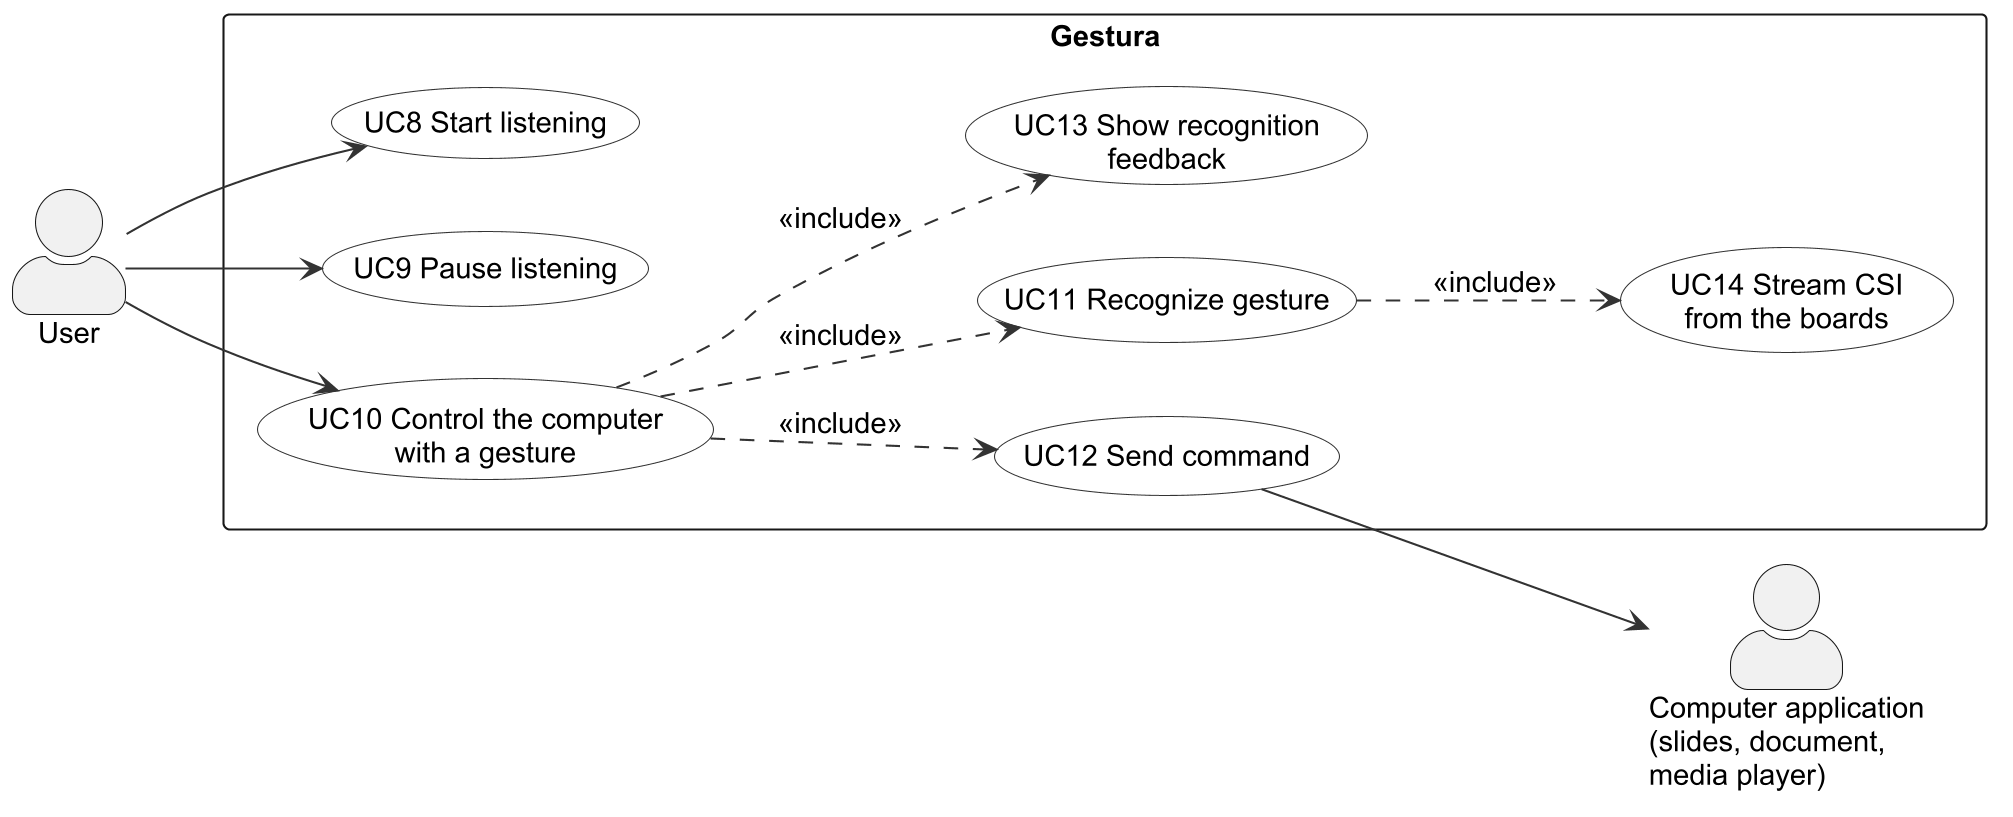

The diagram above was rendered by PlantUML. Its source (embedded in the PNG):
@startuml use-case-2-gesture-control
skinparamlocked dpi 200
' GES-45 - Gestura use case diagram 2: gesture control
' Use case IDs match the use case table in the SoW (Low Level Functionalities).
' F references point to Table 1 of the Scope of Work (GES-44).

left to right direction
skinparam shadowing false
skinparam defaultFontName Arial
skinparam defaultFontSize 14
skinparam actorStyle awesome
skinparam usecase {
  BackgroundColor #FFFFFF
  BorderColor #333333
  ArrowColor #333333
}

actor "User" as User

rectangle "Gestura" {
  usecase "UC8 Start listening" as UC8
  usecase "UC9 Pause listening" as UC9
  usecase "UC10 Control the computer\nwith a gesture" as UC10
  usecase "UC11 Recognize gesture" as UC11
  usecase "UC12 Send command" as UC12
  usecase "UC13 Show recognition\nfeedback" as UC13
  usecase "UC14 Stream CSI\nfrom the boards" as UC14
}

actor "Computer application\n(slides, document,\nmedia player)" as App

User --> UC8
User --> UC10
User --> UC9

UC10 ..> UC11 : <<include>>
UC10 ..> UC12 : <<include>>
UC10 ..> UC13 : <<include>>
UC11 ..> UC14 : <<include>>
UC12 --> App

@enduml